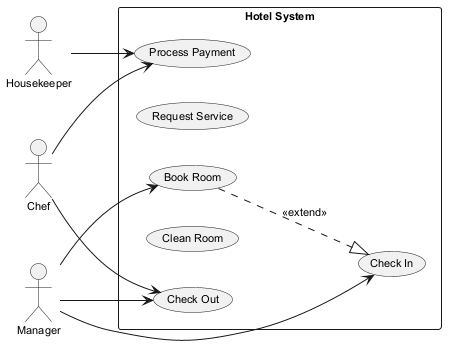

The diagram above was rendered by PlantUML. Its source (embedded in the PNG):
@startuml
skinparam backgroundColor #FFFFFF
skinparam classBackgroundColor #F1F8E9
skinparam classBorderColor #33691E
skinparam defaultFontSize 11
left to right direction
actor "Chef" as Chef
actor "Manager" as Manager
actor "Housekeeper" as Housekeeper
rectangle "Hotel System" {
  usecase "Book Room" as UC_BookRoom
  usecase "Request Service" as UC_RequestService
  usecase "Process Payment" as UC_ProcessPayment
  usecase "Clean Room" as UC_CleanRoom
  usecase "Check Out" as UC_CheckOut
  usecase "Check In" as UC_CheckIn
}
Chef --> UC_ProcessPayment
Chef --> UC_CheckOut
Manager --> UC_CheckIn
Manager --> UC_BookRoom
Manager --> UC_CheckOut
Housekeeper --> UC_ProcessPayment
UC_BookRoom ..|> UC_CheckIn : <<extend>>
@enduml